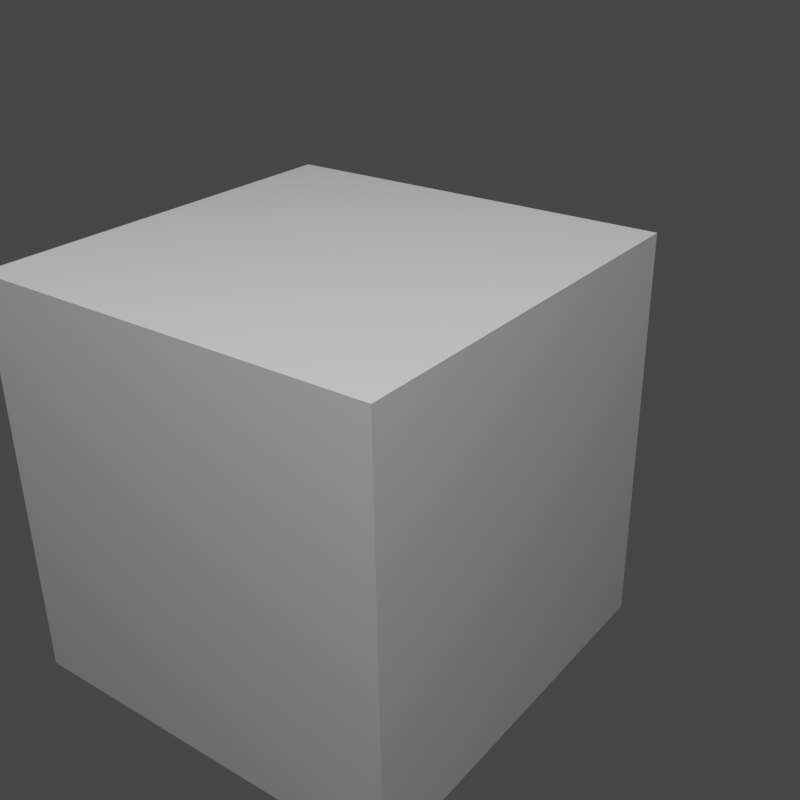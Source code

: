 # Source: testZone.blend  (saved by Blender 3.3.6; exported with 4.5.12 LTS)
import bpy
from mathutils import Matrix  # noqa: F401  (used for matrix-valued properties, if any)

bpy.ops.wm.read_factory_settings(use_empty=True)
scene = bpy.context.scene
scene.name = 'Scene'

# ---- collections
col_collection = bpy.data.collections.new('Collection'); scene.collection.children.link(col_collection)

# ---- world
world_world = bpy.data.worlds.new('World'); scene.world = world_world
world_world.use_nodes = True; world_world.node_tree.nodes.clear()
_N = world_world.node_tree.nodes; _L = world_world.node_tree.links
n0 = _N.new('ShaderNodeOutputWorld'); n0.name = 'World Output'; n0.location = (300, 300)
n1 = _N.new('ShaderNodeBackground'); n1.name = 'Background'; n1.location = (10, 300)
n1.inputs[0].default_value = (0.05088, 0.05088, 0.05088, 1.0)
_L.new(n1.outputs[0], n0.inputs[0])
n0.is_active_output = True
world_world.color = (0.05088, 0.05088, 0.05088)
world_world.use_sun_shadow = False
world_world.sun_shadow_jitter_overblur = 0.0

# ---- cameras
cam_camera = bpy.data.cameras.new('Camera')
cam_camera.clip_end = 100.0
cam_camera.ortho_scale = 7.314

# ---- lights
light_light = bpy.data.lights.new('Light', 'POINT')
light_light.transmission_factor = 0.0
light_light.energy = 1000.0
light_light.shadow_soft_size = 0.1
light_light.shadow_maximum_resolution = 0.006
light_light.use_absolute_resolution = True

# ---- meshes
me_cube = bpy.data.meshes.new('Cube')
me_cube.from_pydata([(-1.0, -1.0, -1.0), (-1.0, -1.0, 1.0), (-1.0, 1.0, -1.0), (-1.0, 1.0, 1.0), (1.0, -1.0, -1.0), (1.0, -1.0, 1.0), (1.0, 1.0, -1.0), (1.0, 1.0, 1.0)], [], [(0, 1, 3, 2), (2, 3, 7, 6), (6, 7, 5, 4), (4, 5, 1, 0), (2, 6, 4, 0), (7, 3, 1, 5)])
_uv = me_cube.uv_layers.new(name='UVMap')
_uv.uv.foreach_set('vector', [0.375, 0.0, 0.625, 0.0, 0.625, 0.25, 0.375, 0.25, 0.375, 0.25, 0.625, 0.25, 0.625, 0.5, 0.375, 0.5, 0.375, 0.5, 0.625, 0.5, 0.625, 0.75, 0.375, 0.75, 0.375, 0.75, 0.625, 0.75, 0.625, 1.0, 0.375, 1.0, 0.125, 0.5, 0.375, 0.5, 0.375, 0.75, 0.125, 0.75, 0.625, 0.5, 0.875, 0.5, 0.875, 0.75, 0.625, 0.75])
me_cube.use_remesh_fix_poles = True
me_cube.use_remesh_preserve_attributes = False
me_cube.use_mirror_vertex_groups = False
me_cube.update()

# ---- objects
ob_light = bpy.data.objects.new('Light', light_light)
ob_camera = bpy.data.objects.new('Camera', cam_camera)
ob_cube = bpy.data.objects.new('Cube', me_cube)

# ---- transforms, parenting, visibility, modifiers, constraints
ob_light.location = (2.313, -2.64, 5.904)
ob_light.rotation_euler = (0.6503, 0.05522, 1.866)
ob_light.lock_rotations_4d = False
ob_light.empty_display_type = 'ARROWS'
ob_light.color = (0.0, 0.0, 0.0, 0.0)
ob_light.lineart.crease_threshold = 0.0
ob_camera.location = (2.898, -3.35, 2.541)
ob_camera.rotation_euler = (1.102, 0.01206, 0.6441)
ob_camera.lock_rotations_4d = False
ob_camera.empty_display_type = 'ARROWS'
ob_camera.color = (0.0, 0.0, 0.0, 0.0)
ob_camera.display_type = 'WIRE'
ob_camera.lineart.crease_threshold = 0.0
ob_cube.location = (0.0, 0.0, 0.0)
ob_cube.lineart.crease_threshold = 0.0
_vg = ob_cube.vertex_groups.new(name='Group')
_vg = ob_cube.vertex_groups.new(name='Group.001')

# ---- collection membership
col_collection.objects.link(ob_light)
col_collection.objects.link(ob_camera)
col_collection.objects.link(ob_cube)

# ---- scene / render settings (as saved in the file)
scene.camera = ob_camera
scene.frame_start = 1; scene.frame_end = 250; scene.frame_set(1)
scene.render.engine = 'CYCLES'
scene.render.resolution_x = 1080
scene.render.use_single_layer = True
scene.cycles.samples = 128
scene.cycles.sampling_pattern = 'TABULATED_SOBOL'
scene.cycles.use_adaptive_sampling = False
scene.cycles.use_light_tree = False
scene.cycles.max_bounces = 6
scene.cycles.diffuse_bounces = 3
scene.cycles.glossy_bounces = 3
scene.cycles.transmission_bounces = 4
scene.cycles.transparent_max_bounces = 4
scene.eevee.use_gtao = True
scene.eevee.use_raytracing = True
scene.view_settings.view_transform = 'Filmic'
bpy.context.view_layer.update()
